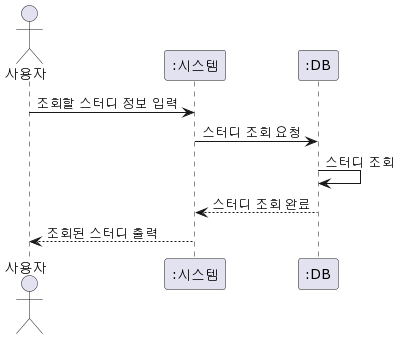

The diagram above was rendered by PlantUML. Its source (embedded in the PNG):
@startuml
actor "사용자" as 사용자
participant ":시스템" as 시스템
participant ":DB" as DB

사용자 -> 시스템 : 조회할 스터디 정보 입력
시스템 -> DB : 스터디 조회 요청
DB -> DB : 스터디 조회
시스템 <-- DB : 스터디 조회 완료
사용자 <-- 시스템 : 조회된 스터디 출력
@enduml